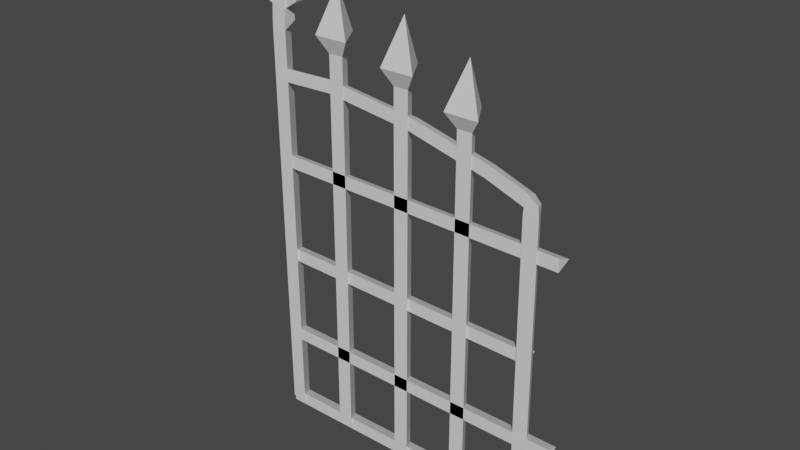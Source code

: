 # Source: fence_brama.blend  (saved by Blender 2.81.16; exported with 4.5.12 LTS)
import bpy
from mathutils import Matrix  # noqa: F401  (used for matrix-valued properties, if any)

bpy.ops.wm.read_factory_settings(use_empty=True)
scene = bpy.context.scene
scene.name = 'Scene'

# ---- collections
col_collection = bpy.data.collections.new('Collection'); scene.collection.children.link(col_collection)

# ---- materials (node trees are filled in below, after node groups)
mat_material_001 = bpy.data.materials.new('Material.001')
mat_material_001.alpha_threshold = 0.0
mat_material_001.use_transparent_shadow = False
mat_material_001.line_color = (0.0, 0.0, 0.0, 1.0)

# ---- material node trees
mat_material_001.use_nodes = True; mat_material_001.node_tree.nodes.clear()
_N = mat_material_001.node_tree.nodes; _L = mat_material_001.node_tree.links
n0 = _N.new('ShaderNodeOutputMaterial'); n0.name = 'Material Output'; n0.location = (300, 300)
n1 = _N.new('ShaderNodeBsdfPrincipled'); n1.name = 'Principled BSDF'; n1.location = (10, 300)
n1.distribution = 'GGX'
n1.subsurface_method = 'BURLEY'
n1.inputs[2].default_value = 0.4
n1.inputs[3].default_value = 1.45
n1.inputs[27].default_value = (0.0, 0.0, 0.0, 1.0)
n1.inputs[28].default_value = 1.0
_L.new(n1.outputs[0], n0.inputs[0])
n0.is_active_output = True

# ---- world
world_world = bpy.data.worlds.new('World'); scene.world = world_world
world_world.use_nodes = True; world_world.node_tree.nodes.clear()
_N = world_world.node_tree.nodes; _L = world_world.node_tree.links
n0 = _N.new('ShaderNodeOutputWorld'); n0.name = 'World Output'; n0.location = (300, 300)
n1 = _N.new('ShaderNodeBackground'); n1.name = 'Background'; n1.location = (10, 300)
n1.inputs[0].default_value = (0.05088, 0.05088, 0.05088, 1.0)
_L.new(n1.outputs[0], n0.inputs[0])
n0.is_active_output = True
world_world.color = (0.05088, 0.05088, 0.05088)
world_world.use_sun_shadow = False
world_world.sun_shadow_jitter_overblur = 0.0

# ---- meshes
me_cube_001 = bpy.data.meshes.new('Cube.001')
me_cube_001.from_pydata([(-0.2046, -0.03036, 1.419), (-0.2588, -0.03036, 1.419), (-0.2317, 0.0224, 1.419), (-0.2328, 0.05148, 1.477), (-0.2046, -0.03036, 0.02798), (-0.2588, -0.03036, 0.02798), (-0.2317, 0.0224, 0.02798), (0.02833, 0.0224, 0.03064), (0.00123, -0.03036, 0.03064), (0.05542, -0.03036, 0.03064), (0.02833, 0.0224, 1.373), (0.00123, -0.03036, 1.373), (0.05542, -0.03036, 1.373), (-0.1675, -0.05431, 1.477), (-0.2933, -0.05367, 1.477), (-0.2356, -0.01023, 1.642), (0.2666, 0.0224, 0.03294), (0.2395, -0.03036, 0.03294), (0.2937, -0.03036, 0.03294), (0.2666, 0.0224, 1.299), (0.2395, -0.03036, 1.299), (0.2937, -0.03036, 1.299), (0.2664, 0.05007, 1.35), (0.2079, -0.05509, 1.35), (0.3317, -0.05572, 1.35), (0.2655, -0.01164, 1.515), (-0.4695, -0.03036, 1.024), (-0.4704, -0.03036, 0.9782), (-0.47, 0.0224, 1.001), (0.6107, -0.03036, 1.002), (0.6098, -0.03036, 0.9556), (0.6102, 0.0224, 0.9788), (0.6166, 0.0224, 0.31), (0.6162, -0.03036, 0.2869), (0.6171, -0.03036, 0.3332), (-0.4679, 0.0224, 0.3205), (-0.4683, -0.03036, 0.2974), (-0.4674, -0.03036, 0.3437), (0.5416, 0.03507, 0.02369), (0.5412, -0.01769, 0.0005343), (0.5421, -0.01769, 0.04685), (-0.4919, 0.02922, 0.02838), (-0.4923, -0.02354, 0.005221), (-0.4914, -0.02354, 0.05153), (0.5127, 0.02963, 0.6196), (0.5123, -0.02314, 0.5965), (0.5131, -0.02314, 0.6428), (-0.4687, 0.02963, 0.6422), (-0.4692, -0.02314, 0.619), (-0.4683, -0.02314, 0.6653), (-0.4661, 0.02448, 0.02612), (-0.4932, -0.02829, 0.02631), (-0.4391, -0.02829, 0.02593), (-0.4712, 0.01863, 1.456), (-0.4983, -0.03414, 1.456), (-0.4441, -0.03414, 1.456), (-0.2688, 0.02448, 1.309), (-0.2692, -0.02829, 1.286), (-0.2684, -0.02829, 1.332), (-0.4687, 0.01863, 1.306), (-0.4691, -0.03414, 1.283), (-0.4683, -0.03414, 1.329), (0.05067, 0.02448, 1.268), (0.0503, -0.02829, 1.245), (0.05104, -0.02829, 1.291), (0.3425, 0.02448, 1.195), (0.3421, -0.02829, 1.172), (0.3428, -0.02829, 1.219), (0.482, 0.02448, 1.145), (0.4817, -0.02828, 1.121), (0.4865, -0.02828, 1.17), (0.5144, 0.02448, 0.02296), (0.4873, -0.02829, 0.02315), (0.5415, -0.02829, 0.02277), (0.5093, 0.01863, 1.079), (0.4822, -0.03414, 1.08), (0.5364, -0.03414, 1.089), (-0.4439, -0.03414, 1.477), (-0.4519, -0.02989, 1.796), (-0.4518, 0.01863, 1.477), (-0.4519, 0.01177, 1.796), (-0.4981, -0.03414, 1.477), (-0.4843, -0.02989, 1.796), (-0.4883, 0.01741, 1.477), (-0.4843, 0.01177, 1.796), (-0.6128, -0.02989, 1.627), (-0.3114, -0.02989, 1.629), (-0.6128, 0.01177, 1.627), (-0.3114, 0.01177, 1.629), (-0.6129, -0.02989, 1.663), (-0.3115, -0.02989, 1.664), (-0.6129, 0.01177, 1.663), (-0.3115, 0.01177, 1.664), (-0.3533, -0.02989, 1.645), (-0.3962, -0.02989, 1.725), (-0.3533, 0.01177, 1.645), (-0.3962, 0.01177, 1.725), (-0.3774, -0.02989, 1.646), (-0.4226, -0.02989, 1.718), (-0.3774, 0.01177, 1.646), (-0.4226, 0.01177, 1.718), (-0.4706, -0.02989, 1.764), (-0.4704, 0.01177, 1.764), (-0.47, 0.01177, 1.736), (-0.4702, -0.02967, 1.736), (-0.5561, -0.03001, 1.645), (-0.5252, 0.01178, 1.717), (-0.5562, 0.01166, 1.645), (-0.5515, -0.03001, 1.721), (-0.5802, -0.03012, 1.645), (-0.5516, 0.01166, 1.722), (-0.5803, 0.01155, 1.645), (-0.5251, -0.02989, 1.717), (-0.5279, -0.02976, 1.566), (-0.5462, 0.01217, 1.557), (-0.5463, -0.02949, 1.557), (-0.5278, 0.0119, 1.567), (-0.4701, -0.02125, 1.512), (-0.47, 0.003275, 1.512), (-0.4702, 0.002933, 1.535), (-0.4702, -0.02027, 1.535), (-0.4225, 0.01165, 1.566), (-0.3963, -0.03044, 1.555), (-0.3961, 0.01121, 1.555), (-0.4227, -0.03001, 1.566), (0.5095, 0.01863, 1.123), (0.4824, -0.03414, 1.108), (0.5325, -0.03414, 1.14), (0.02797, 0.05007, 1.429), (-0.03054, -0.05509, 1.429), (0.09332, -0.05572, 1.429), (0.02712, -0.01164, 1.594)], [], [(14, 13, 15), (1, 0, 13, 14), (4, 5, 6), (3, 14, 15), (13, 3, 15), (2, 1, 14, 3), (6, 5, 1, 2), (8, 9, 12, 11), (4, 6, 2, 0), (5, 4, 0, 1), (0, 2, 3, 13), (9, 7, 10, 12), (7, 8, 11, 10), (9, 8, 7), (19, 20, 23, 22), (24, 22, 25), (18, 16, 19, 21), (21, 19, 22, 24), (17, 18, 21, 20), (16, 17, 20, 19), (22, 23, 25), (18, 17, 16), (20, 21, 24, 23), (23, 24, 25), (29, 30, 31), (31, 30, 27, 28), (29, 31, 28, 26), (30, 29, 26, 27), (34, 33, 32), (32, 33, 36, 35), (33, 34, 37, 36), (34, 32, 35, 37), (40, 39, 38), (38, 39, 42, 41), (39, 40, 43, 42), (40, 38, 41, 43), (46, 45, 44), (44, 45, 48, 47), (45, 46, 49, 48), (46, 44, 47, 49), (42, 43, 41), (52, 51, 50), (50, 51, 54, 53), (51, 52, 55, 54), (52, 50, 53, 55), (53, 54, 81, 83), (58, 57, 63, 64), (56, 57, 60, 59), (57, 58, 61, 60), (58, 56, 59, 61), (64, 63, 66, 67), (56, 58, 64, 62), (57, 56, 62, 63), (67, 66, 69, 70), (62, 64, 67, 65), (63, 62, 65, 66), (65, 67, 70, 68), (66, 65, 68, 69), (73, 72, 71), (71, 72, 75, 74), (72, 73, 76, 75), (73, 71, 74, 76), (77, 78, 80, 79), (79, 80, 84, 83), (83, 84, 82, 81), (81, 82, 78, 77), (84, 80, 78, 82), (85, 86, 88, 87), (87, 88, 92, 91), (91, 92, 90, 89), (89, 90, 86, 85), (87, 91, 89, 85), (92, 88, 86, 90), (93, 94, 96, 95), (95, 96, 100, 99), (99, 100, 98, 97), (97, 98, 94, 93), (96, 94, 101, 102), (108, 110, 102, 101), (94, 98, 104, 101), (100, 96, 102, 103), (98, 100, 103, 104), (109, 108, 112, 105), (107, 106, 110, 111), (105, 112, 106, 107), (112, 108, 101, 104), (106, 112, 104, 103), (110, 106, 103, 102), (111, 114, 116, 107), (105, 113, 115, 109), (107, 116, 113, 105), (116, 114, 118, 119), (113, 116, 119, 120), (115, 113, 120, 117), (122, 123, 118, 117), (93, 122, 124, 97), (99, 121, 123, 95), (124, 122, 117, 120), (95, 123, 122, 93), (121, 124, 120, 119), (123, 121, 119, 118), (55, 53, 79, 77), (54, 55, 77, 81), (53, 83, 79), (74, 75, 126, 125), (76, 74, 125, 127), (75, 76, 127, 126), (68, 70, 127, 125), (69, 68, 125, 126), (70, 69, 126, 127), (28, 27, 26), (60, 61, 59), (48, 49, 47), (36, 37, 35), (10, 11, 129, 128), (130, 128, 131), (12, 10, 128, 130), (128, 129, 131), (11, 12, 130, 129), (129, 130, 131), (109, 115, 114, 111), (118, 114, 115, 117), (108, 109, 111, 110), (99, 97, 124, 121)])
_uv = me_cube_001.uv_layers.new(name='UVMap')
_uv.uv.foreach_set('vector', [0.3868, 0.9737, 0.3887, 0.9596, 0.4196, 0.9704, 0.3746, 0.9718, 0.3731, 0.9578, 0.3887, 0.9596, 0.3868, 0.9737, 0.3667, 0.6948, 0.3801, 0.6949, 0.3733, 0.7079, 0.3847, 0.995, 0.3868, 0.9737, 0.4196, 0.9704, 0.3887, 0.9596, 0.3914, 0.9349, 0.4196, 0.9704, 0.3727, 0.9869, 0.3746, 0.9718, 0.3868, 0.9737, 0.3847, 0.995, 0.006486, 0.9723, 0.007112, 0.9566, 0.3746, 0.9718, 0.3727, 0.9869, 0.007745, 0.8966, 0.008212, 0.8843, 0.3618, 0.8976, 0.3631, 0.9116, 0.00757, 0.9443, 0.007989, 0.9309, 0.3746, 0.9414, 0.3731, 0.9578, 0.007112, 0.9566, 0.00757, 0.9443, 0.3731, 0.9578, 0.3746, 0.9718, 0.3731, 0.9578, 0.3746, 0.9414, 0.3914, 0.9349, 0.3887, 0.9596, 0.008212, 0.8843, 0.008632, 0.871, 0.3631, 0.8811, 0.3618, 0.8976, 0.007107, 0.9123, 0.007745, 0.8966, 0.3631, 0.9116, 0.3612, 0.9267, 0.353, 0.6946, 0.3664, 0.6948, 0.3596, 0.7077, 0.3429, 0.8218, 0.3451, 0.8067, 0.3559, 0.8082, 0.3529, 0.8294, 0.358, 0.7946, 0.3594, 0.7696, 0.3889, 0.8053, 0.009383, 0.7792, 0.009826, 0.766, 0.345, 0.7761, 0.3437, 0.7927, 0.3437, 0.7927, 0.345, 0.7761, 0.3594, 0.7696, 0.358, 0.7946, 0.008885, 0.7914, 0.009383, 0.7792, 0.3437, 0.7927, 0.3451, 0.8067, 0.008197, 0.8071, 0.008885, 0.7914, 0.3451, 0.8067, 0.3429, 0.8218, 0.3529, 0.8294, 0.3559, 0.8082, 0.3889, 0.8053, 0.3532, 0.6813, 0.3666, 0.6814, 0.3597, 0.6944, 0.3451, 0.8067, 0.3437, 0.7927, 0.358, 0.7946, 0.3559, 0.8082, 0.3559, 0.8082, 0.358, 0.7946, 0.3889, 0.8053, 0.3333, 0.6139, 0.3448, 0.614, 0.3389, 0.627, 0.009563, 0.6761, 0.009702, 0.6618, 0.277, 0.6646, 0.2769, 0.6788, 0.009839, 0.6503, 0.009978, 0.6361, 0.2773, 0.6389, 0.2772, 0.6531, 0.009702, 0.6618, 0.009839, 0.6503, 0.2772, 0.6531, 0.277, 0.6646, 0.3115, 0.6267, 0.307, 0.6161, 0.3212, 0.6163, 0.009192, 0.7163, 0.009395, 0.7021, 0.2777, 0.7049, 0.2775, 0.7191, 0.009395, 0.7021, 0.009404, 0.6906, 0.2777, 0.6934, 0.2777, 0.7049, 0.009404, 0.6906, 0.009606, 0.6764, 0.278, 0.6791, 0.2777, 0.6934, 0.2969, 0.6265, 0.2924, 0.616, 0.3067, 0.6161, 0.009982, 0.6358, 0.01029, 0.6215, 0.266, 0.6242, 0.2657, 0.6384, 0.01029, 0.6215, 0.01024, 0.6101, 0.266, 0.6127, 0.266, 0.6242, 0.01024, 0.6101, 0.0104, 0.5958, 0.2661, 0.5985, 0.266, 0.6127, 0.3759, 0.6113, 0.3873, 0.6114, 0.3815, 0.6244, 0.01056, 0.581, 0.01069, 0.5667, 0.2536, 0.5692, 0.2535, 0.5835, 0.01054, 0.5813, 0.0107, 0.5698, 0.2536, 0.5723, 0.2534, 0.5838, 0.2534, 0.5838, 0.2533, 0.598, 0.01041, 0.5955, 0.01054, 0.5813, 0.3723, 0.7201, 0.3678, 0.7096, 0.3821, 0.7097, 0.3676, 0.7081, 0.3613, 0.72, 0.3529, 0.708, 0.4492, 0.7212, 0.4492, 0.736, 0.09228, 0.7381, 0.09217, 0.7234, 0.4492, 0.736, 0.4494, 0.7493, 0.09215, 0.7517, 0.09228, 0.7381, 0.4494, 0.7493, 0.4495, 0.7638, 0.09247, 0.7665, 0.09215, 0.7517, 0.09217, 0.7234, 0.09228, 0.7381, 0.08718, 0.7383, 0.08646, 0.7262, 0.05806, 0.8537, 0.05889, 0.8419, 0.1398, 0.8442, 0.1376, 0.8553, 0.05928, 0.8274, 0.05889, 0.8419, 0.008081, 0.8402, 0.00905, 0.8261, 0.05889, 0.8419, 0.05806, 0.8537, 0.007951, 0.8515, 0.008081, 0.8402, 0.05806, 0.8537, 0.05814, 0.8682, 0.007582, 0.8664, 0.007951, 0.8515, 0.1376, 0.8553, 0.1398, 0.8442, 0.2132, 0.8457, 0.2099, 0.8564, 0.05814, 0.8682, 0.05806, 0.8537, 0.1376, 0.8553, 0.1384, 0.8695, 0.05889, 0.8419, 0.05928, 0.8274, 0.1392, 0.8302, 0.1398, 0.8442, 0.2099, 0.8564, 0.2132, 0.8457, 0.2539, 0.8463, 0.2454, 0.8577, 0.1384, 0.8695, 0.1376, 0.8553, 0.2099, 0.8564, 0.2112, 0.8702, 0.1398, 0.8442, 0.1392, 0.8302, 0.2118, 0.8321, 0.2132, 0.8457, 0.2112, 0.8702, 0.2099, 0.8564, 0.2454, 0.8577, 0.246, 0.8711, 0.2132, 0.8457, 0.2118, 0.8321, 0.2465, 0.8318, 0.2539, 0.8463, 0.3669, 0.6814, 0.3803, 0.6815, 0.3734, 0.6945, 0.529, 0.8315, 0.5288, 0.8463, 0.2656, 0.8458, 0.265, 0.8304, 0.5288, 0.8463, 0.5289, 0.8599, 0.2648, 0.8593, 0.2656, 0.8458, 0.5289, 0.8599, 0.5288, 0.8747, 0.2649, 0.8733, 0.2648, 0.8593, 0.08699, 0.7515, 0.009827, 0.7444, 0.008742, 0.7545, 0.08585, 0.7645, 0.08763, 0.7175, 0.01043, 0.7185, 0.01053, 0.7263, 0.08646, 0.7262, 0.08646, 0.7262, 0.01053, 0.7263, 0.01038, 0.7364, 0.08718, 0.7383, 0.08718, 0.7383, 0.01038, 0.7364, 0.009827, 0.7444, 0.08699, 0.7515, 0.3671, 0.6193, 0.367, 0.6273, 0.3567, 0.6272, 0.3568, 0.6191, 0.2781, 0.6999, 0.3527, 0.7007, 0.3525, 0.711, 0.278, 0.7102, 0.278, 0.7102, 0.3525, 0.711, 0.3525, 0.7199, 0.2779, 0.7191, 0.2783, 0.6808, 0.3529, 0.6815, 0.3528, 0.6918, 0.2782, 0.6911, 0.2782, 0.6911, 0.3528, 0.6918, 0.3527, 0.7007, 0.2781, 0.6999, 0.2751, 0.6279, 0.2663, 0.6278, 0.2664, 0.6175, 0.2752, 0.6176, 0.275, 0.6385, 0.2662, 0.6384, 0.2663, 0.6281, 0.2751, 0.6282, 0.3029, 0.6522, 0.3245, 0.6552, 0.3225, 0.6655, 0.3014, 0.6622, 0.3075, 0.6276, 0.3288, 0.6323, 0.3321, 0.6384, 0.307, 0.6338, 0.307, 0.6338, 0.3321, 0.6384, 0.3299, 0.6504, 0.3044, 0.646, 0.3044, 0.646, 0.3299, 0.6504, 0.3245, 0.6552, 0.3029, 0.6522, 0.3225, 0.6655, 0.3245, 0.6552, 0.3455, 0.6601, 0.3427, 0.6707, 0.3648, 0.6559, 0.368, 0.6643, 0.3477, 0.6693, 0.3455, 0.6601, 0.3245, 0.6552, 0.3299, 0.6504, 0.3454, 0.6534, 0.3455, 0.6601, 0.3321, 0.6384, 0.3288, 0.6323, 0.3497, 0.6351, 0.3476, 0.6412, 0.3299, 0.6504, 0.3321, 0.6384, 0.3476, 0.6412, 0.3454, 0.6534, 0.3776, 0.6471, 0.3648, 0.6559, 0.3602, 0.6531, 0.3739, 0.6434, 0.3671, 0.6611, 0.361, 0.6456, 0.3667, 0.6447, 0.3723, 0.6613, 0.3435, 0.6978, 0.3209, 0.6967, 0.3256, 0.6869, 0.3405, 0.6892, 0.3602, 0.6531, 0.3648, 0.6559, 0.3455, 0.6601, 0.3454, 0.6534, 0.361, 0.6456, 0.3602, 0.6531, 0.3454, 0.6534, 0.3476, 0.6412, 0.3667, 0.6447, 0.361, 0.6456, 0.3476, 0.6412, 0.3497, 0.6351, 0.3723, 0.6613, 0.3643, 0.6797, 0.3605, 0.6775, 0.3671, 0.6611, 0.3739, 0.6434, 0.3861, 0.6278, 0.3903, 0.6303, 0.3776, 0.6471, 0.3405, 0.6892, 0.3497, 0.6786, 0.3579, 0.6823, 0.3435, 0.6978, 0.3497, 0.6786, 0.3471, 0.6783, 0.3469, 0.6675, 0.3511, 0.6655, 0.3579, 0.6823, 0.3497, 0.6786, 0.3511, 0.6655, 0.358, 0.6626, 0.3619, 0.6852, 0.3579, 0.6823, 0.358, 0.6626, 0.3647, 0.6605, 0.3478, 0.6411, 0.3574, 0.6238, 0.3739, 0.6581, 0.3647, 0.6605, 0.3029, 0.6522, 0.2801, 0.6462, 0.2811, 0.6406, 0.3044, 0.646, 0.307, 0.6338, 0.2821, 0.6325, 0.2828, 0.6267, 0.3075, 0.6276, 0.3462, 0.6488, 0.3478, 0.6411, 0.3647, 0.6605, 0.358, 0.6626, 0.3014, 0.6622, 0.2774, 0.6571, 0.2801, 0.6462, 0.3029, 0.6522, 0.3428, 0.6557, 0.3462, 0.6488, 0.358, 0.6626, 0.3511, 0.6655, 0.3386, 0.6592, 0.3428, 0.6557, 0.3511, 0.6655, 0.3469, 0.6675, 0.09215, 0.7517, 0.09247, 0.7665, 0.08585, 0.7645, 0.08699, 0.7515, 0.09228, 0.7381, 0.09215, 0.7517, 0.08699, 0.7515, 0.08718, 0.7383, 0.09217, 0.7234, 0.08646, 0.7262, 0.08763, 0.7175, 0.265, 0.8304, 0.2656, 0.8458, 0.258, 0.8465, 0.2532, 0.8306, 0.2648, 0.8593, 0.2649, 0.8733, 0.2543, 0.871, 0.255, 0.859, 0.2656, 0.8458, 0.2648, 0.8593, 0.255, 0.859, 0.258, 0.8465, 0.246, 0.8711, 0.2454, 0.8577, 0.255, 0.859, 0.2543, 0.871, 0.2539, 0.8463, 0.2465, 0.8318, 0.2532, 0.8306, 0.258, 0.8465, 0.2454, 0.8577, 0.2539, 0.8463, 0.258, 0.8465, 0.255, 0.859, 0.2779, 0.6158, 0.2921, 0.616, 0.2874, 0.6264, 0.3451, 0.614, 0.3565, 0.6141, 0.3507, 0.6271, 0.3802, 0.6352, 0.3757, 0.6247, 0.39, 0.6248, 0.3216, 0.6137, 0.333, 0.6139, 0.3272, 0.6269, 0.3612, 0.9267, 0.3631, 0.9116, 0.3748, 0.9132, 0.3726, 0.9344, 0.3769, 0.8995, 0.379, 0.8748, 0.4075, 0.91, 0.3618, 0.8976, 0.3631, 0.8811, 0.379, 0.8748, 0.3769, 0.8995, 0.3726, 0.9344, 0.3748, 0.9132, 0.4075, 0.91, 0.3631, 0.9116, 0.3618, 0.8976, 0.3769, 0.8995, 0.3748, 0.9132, 0.3748, 0.9132, 0.3769, 0.8995, 0.4075, 0.91, 0.3776, 0.6471, 0.3903, 0.6303, 0.3982, 0.6365, 0.3842, 0.6543, 0.3739, 0.6581, 0.3748, 0.69, 0.3619, 0.6852, 0.3647, 0.6605, 0.3648, 0.6559, 0.3776, 0.6471, 0.3842, 0.6543, 0.368, 0.6643, 0.307, 0.6338, 0.3044, 0.646, 0.2811, 0.6406, 0.2821, 0.6325])
me_cube_001.materials.append(mat_material_001)
me_cube_001.use_remesh_preserve_volume = False
me_cube_001.use_remesh_preserve_attributes = False
me_cube_001.use_mirror_vertex_groups = False
me_cube_001.update()

# ---- objects
ob_cube_001 = bpy.data.objects.new('Cube.001', me_cube_001)

# ---- transforms, parenting, visibility, modifiers, constraints
ob_cube_001.location = (0.0, 0.0, 0.0)
ob_cube_001.lock_rotations_4d = False
ob_cube_001.empty_display_type = 'ARROWS'
ob_cube_001.lineart.crease_threshold = 0.0

# ---- collection membership
col_collection.objects.link(ob_cube_001)

# ---- scene / render settings (as saved in the file)
scene.frame_start = 1; scene.frame_end = 250; scene.frame_set(1)
scene.render.engine = 'BLENDER_EEVEE_NEXT'
scene.cycles.use_denoising = False
scene.cycles.samples = 128
scene.cycles.sampling_pattern = 'TABULATED_SOBOL'
scene.cycles.use_adaptive_sampling = False
scene.cycles.use_light_tree = False
scene.view_settings.view_transform = 'Filmic'
bpy.context.view_layer.update()

# ---- added for rendering (the .blend has no active camera and no usable light): camera, sun
cam_auto = bpy.data.cameras.new('AutoCamera')
cam_auto.lens = 50.0
cam_auto.sensor_width = 36.0
cam_auto.clip_end = 1000.0
ob_auto_camera = bpy.data.objects.new('AutoCamera', cam_auto)
scene.collection.objects.link(ob_auto_camera)
ob_auto_camera.location = (2.01815, -2.4214, 2.51114)
ob_auto_camera.rotation_euler = (1.09748, -7.21219e-08, 0.694738)
scene.camera = ob_auto_camera
light_auto_sun = bpy.data.lights.new('AutoSun', 'SUN')
light_auto_sun.energy = 3.0
light_auto_sun.angle = 0.0523599
ob_auto_sun = bpy.data.objects.new('AutoSun', light_auto_sun)
scene.collection.objects.link(ob_auto_sun)
ob_auto_sun.rotation_euler = (0.872665, 0.174533, 0.523599)
bpy.context.view_layer.update()
